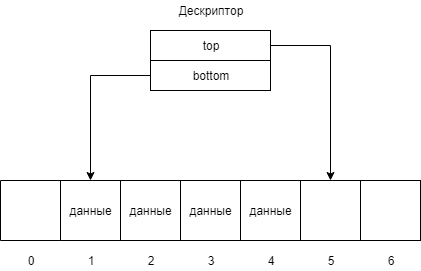

The diagram above was exported from draw.io. Its source (the exported page's mxGraphModel, read from the mxfile embedded in the PNG):
<mxGraphModel dx="754" dy="1520" grid="1" gridSize="10" guides="1" tooltips="1" connect="1" arrows="1" fold="1" page="1" pageScale="1" pageWidth="850" pageHeight="1100" math="0" shadow="0">
  <root>
    <mxCell id="0" />
    <mxCell id="1" parent="0" />
    <mxCell id="nHywdyV_f8K1_3S-6N31-1" value="данные" style="rounded=0;whiteSpace=wrap;html=1;" vertex="1" parent="1">
      <mxGeometry x="80" y="100" width="60" height="60" as="geometry" />
    </mxCell>
    <mxCell id="nHywdyV_f8K1_3S-6N31-2" value="данные" style="rounded=0;whiteSpace=wrap;html=1;" vertex="1" parent="1">
      <mxGeometry x="140" y="100" width="60" height="60" as="geometry" />
    </mxCell>
    <mxCell id="nHywdyV_f8K1_3S-6N31-3" value="данные" style="rounded=0;whiteSpace=wrap;html=1;" vertex="1" parent="1">
      <mxGeometry x="200" y="100" width="60" height="60" as="geometry" />
    </mxCell>
    <mxCell id="nHywdyV_f8K1_3S-6N31-4" value="данные" style="rounded=0;whiteSpace=wrap;html=1;" vertex="1" parent="1">
      <mxGeometry x="260" y="100" width="60" height="60" as="geometry" />
    </mxCell>
    <mxCell id="nHywdyV_f8K1_3S-6N31-6" value="" style="rounded=0;whiteSpace=wrap;html=1;" vertex="1" parent="1">
      <mxGeometry x="320" y="100" width="60" height="60" as="geometry" />
    </mxCell>
    <mxCell id="nHywdyV_f8K1_3S-6N31-10" style="edgeStyle=orthogonalEdgeStyle;rounded=0;orthogonalLoop=1;jettySize=auto;html=1;entryX=0.5;entryY=0;entryDx=0;entryDy=0;" edge="1" parent="1" source="nHywdyV_f8K1_3S-6N31-7" target="nHywdyV_f8K1_3S-6N31-6">
      <mxGeometry relative="1" as="geometry" />
    </mxCell>
    <mxCell id="nHywdyV_f8K1_3S-6N31-7" value="top&lt;br&gt;" style="rounded=0;whiteSpace=wrap;html=1;" vertex="1" parent="1">
      <mxGeometry x="170" y="-50" width="120" height="30" as="geometry" />
    </mxCell>
    <mxCell id="nHywdyV_f8K1_3S-6N31-8" value="Дескриптор&lt;br&gt;" style="text;html=1;strokeColor=none;fillColor=none;align=center;verticalAlign=middle;whiteSpace=wrap;rounded=0;" vertex="1" parent="1">
      <mxGeometry x="210" y="-80" width="40" height="20" as="geometry" />
    </mxCell>
    <mxCell id="nHywdyV_f8K1_3S-6N31-12" style="edgeStyle=orthogonalEdgeStyle;rounded=0;orthogonalLoop=1;jettySize=auto;html=1;entryX=0.5;entryY=0;entryDx=0;entryDy=0;" edge="1" parent="1" source="nHywdyV_f8K1_3S-6N31-9" target="nHywdyV_f8K1_3S-6N31-1">
      <mxGeometry relative="1" as="geometry" />
    </mxCell>
    <mxCell id="nHywdyV_f8K1_3S-6N31-9" value="bottom" style="rounded=0;whiteSpace=wrap;html=1;" vertex="1" parent="1">
      <mxGeometry x="170" y="-20" width="120" height="30" as="geometry" />
    </mxCell>
    <mxCell id="nHywdyV_f8K1_3S-6N31-11" value="" style="rounded=0;whiteSpace=wrap;html=1;" vertex="1" parent="1">
      <mxGeometry x="380" y="100" width="60" height="60" as="geometry" />
    </mxCell>
    <mxCell id="nHywdyV_f8K1_3S-6N31-13" value="" style="rounded=0;whiteSpace=wrap;html=1;direction=south;" vertex="1" parent="1">
      <mxGeometry x="20" y="100" width="60" height="60" as="geometry" />
    </mxCell>
    <mxCell id="nHywdyV_f8K1_3S-6N31-14" value="0" style="text;html=1;strokeColor=none;fillColor=none;align=center;verticalAlign=middle;whiteSpace=wrap;rounded=0;" vertex="1" parent="1">
      <mxGeometry x="30" y="170" width="40" height="20" as="geometry" />
    </mxCell>
    <mxCell id="nHywdyV_f8K1_3S-6N31-15" value="1" style="text;html=1;strokeColor=none;fillColor=none;align=center;verticalAlign=middle;whiteSpace=wrap;rounded=0;" vertex="1" parent="1">
      <mxGeometry x="90" y="170" width="40" height="20" as="geometry" />
    </mxCell>
    <mxCell id="nHywdyV_f8K1_3S-6N31-16" value="2" style="text;html=1;strokeColor=none;fillColor=none;align=center;verticalAlign=middle;whiteSpace=wrap;rounded=0;" vertex="1" parent="1">
      <mxGeometry x="150" y="170" width="40" height="20" as="geometry" />
    </mxCell>
    <mxCell id="nHywdyV_f8K1_3S-6N31-17" value="3" style="text;html=1;strokeColor=none;fillColor=none;align=center;verticalAlign=middle;whiteSpace=wrap;rounded=0;" vertex="1" parent="1">
      <mxGeometry x="210" y="170" width="40" height="20" as="geometry" />
    </mxCell>
    <mxCell id="nHywdyV_f8K1_3S-6N31-18" value="4" style="text;html=1;strokeColor=none;fillColor=none;align=center;verticalAlign=middle;whiteSpace=wrap;rounded=0;" vertex="1" parent="1">
      <mxGeometry x="270" y="170" width="40" height="20" as="geometry" />
    </mxCell>
    <mxCell id="nHywdyV_f8K1_3S-6N31-19" value="5" style="text;html=1;strokeColor=none;fillColor=none;align=center;verticalAlign=middle;whiteSpace=wrap;rounded=0;" vertex="1" parent="1">
      <mxGeometry x="330" y="170" width="40" height="20" as="geometry" />
    </mxCell>
    <mxCell id="nHywdyV_f8K1_3S-6N31-20" value="6" style="text;html=1;strokeColor=none;fillColor=none;align=center;verticalAlign=middle;whiteSpace=wrap;rounded=0;" vertex="1" parent="1">
      <mxGeometry x="390" y="170" width="40" height="20" as="geometry" />
    </mxCell>
  </root>
</mxGraphModel>